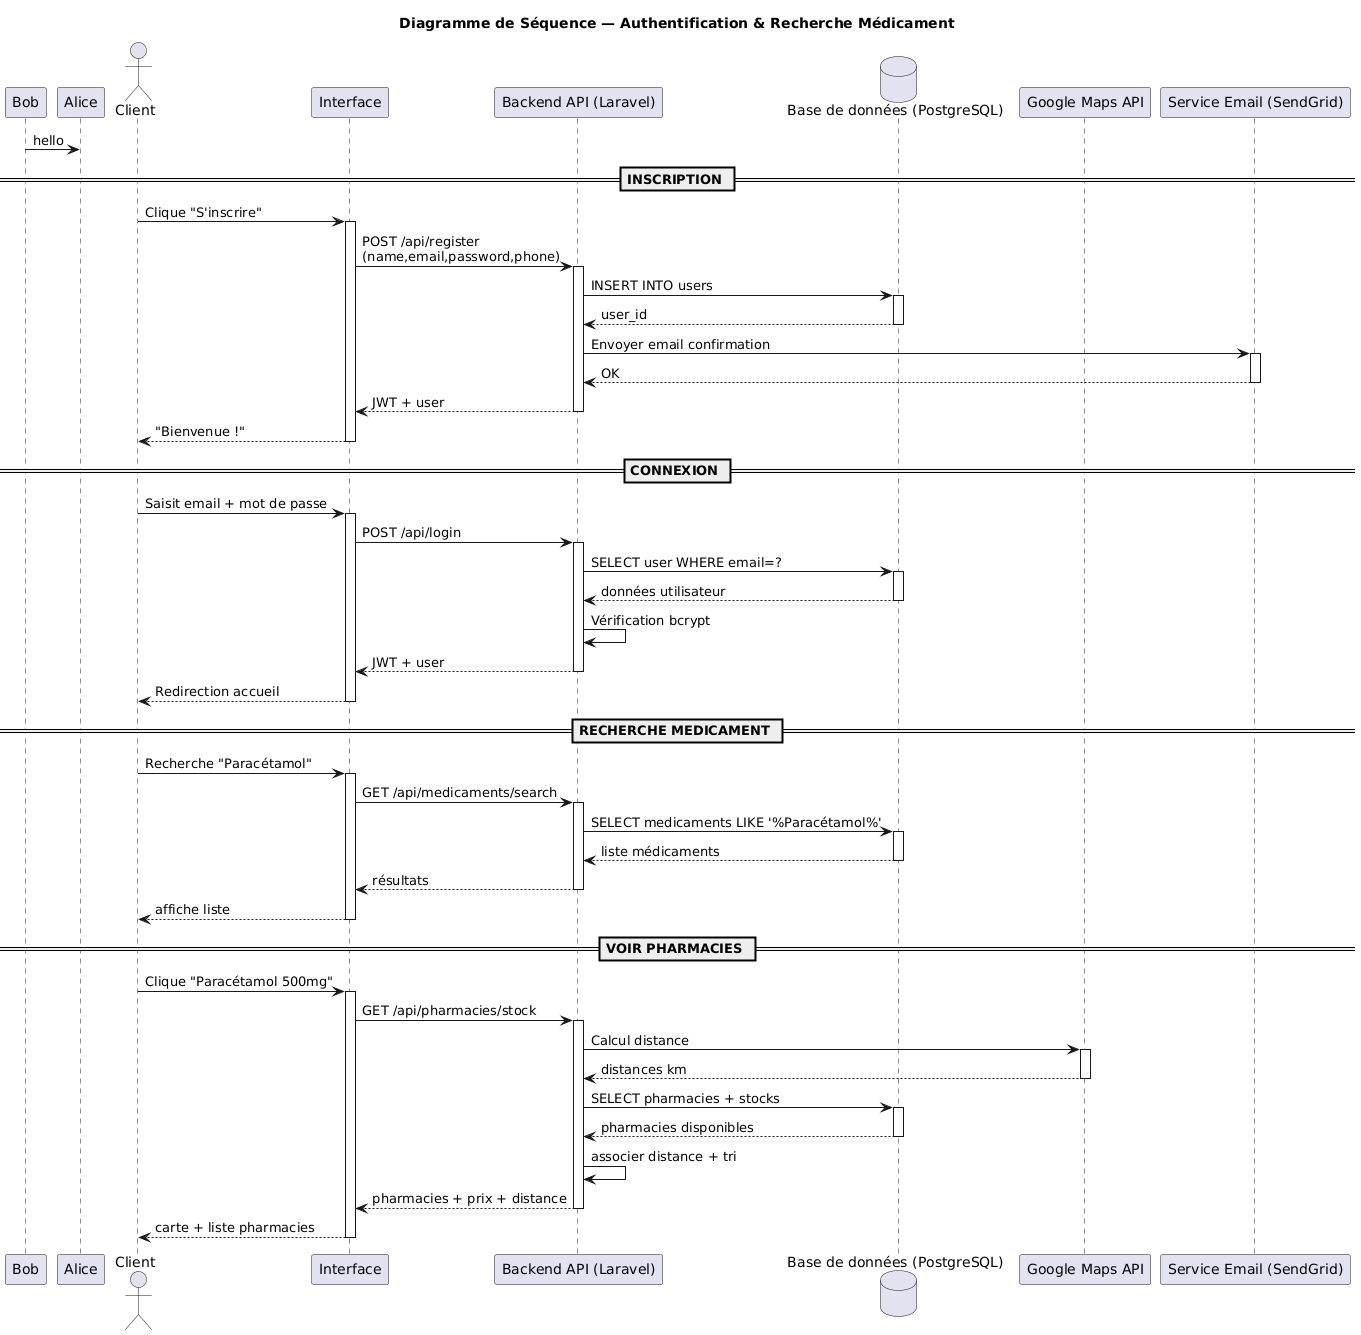

The diagram above was rendered by PlantUML. Its source (embedded in the PNG):
@startuml
Bob -> Alice : hello


title Diagramme de Séquence — Authentification & Recherche Médicament

actor Client
participant Interface
participant "Backend API (Laravel)" as Backend
database "Base de données (PostgreSQL)" as BDD
participant "Google Maps API" as Maps
participant "Service Email (SendGrid)" as Email

== INSCRIPTION ==
Client -> Interface : Clique "S'inscrire"
activate Interface

Interface -> Backend : POST /api/register\n(name,email,password,phone)
activate Backend

Backend -> BDD : INSERT INTO users
activate BDD
BDD --> Backend : user_id
deactivate BDD

Backend -> Email : Envoyer email confirmation
activate Email
Email --> Backend : OK
deactivate Email

Backend --> Interface : JWT + user
deactivate Backend

Interface --> Client : "Bienvenue !"
deactivate Interface

== CONNEXION ==
Client -> Interface : Saisit email + mot de passe
activate Interface

Interface -> Backend : POST /api/login
activate Backend

Backend -> BDD : SELECT user WHERE email=?
activate BDD
BDD --> Backend : données utilisateur
deactivate BDD

Backend -> Backend : Vérification bcrypt

Backend --> Interface : JWT + user
deactivate Backend

Interface --> Client : Redirection accueil
deactivate Interface

== RECHERCHE MEDICAMENT ==
Client -> Interface : Recherche "Paracétamol"
activate Interface

Interface -> Backend : GET /api/medicaments/search
activate Backend

Backend -> BDD : SELECT medicaments LIKE '%Paracétamol%'
activate BDD
BDD --> Backend : liste médicaments
deactivate BDD

Backend --> Interface : résultats
deactivate Backend

Interface --> Client : affiche liste
deactivate Interface

== VOIR PHARMACIES ==
Client -> Interface : Clique "Paracétamol 500mg"
activate Interface

Interface -> Backend : GET /api/pharmacies/stock
activate Backend

Backend -> Maps : Calcul distance
activate Maps
Maps --> Backend : distances km
deactivate Maps

Backend -> BDD : SELECT pharmacies + stocks
activate BDD
BDD --> Backend : pharmacies disponibles
deactivate BDD

Backend -> Backend : associer distance + tri

Backend --> Interface : pharmacies + prix + distance
deactivate Backend

Interface --> Client : carte + liste pharmacies
deactivate Interface
@enduml